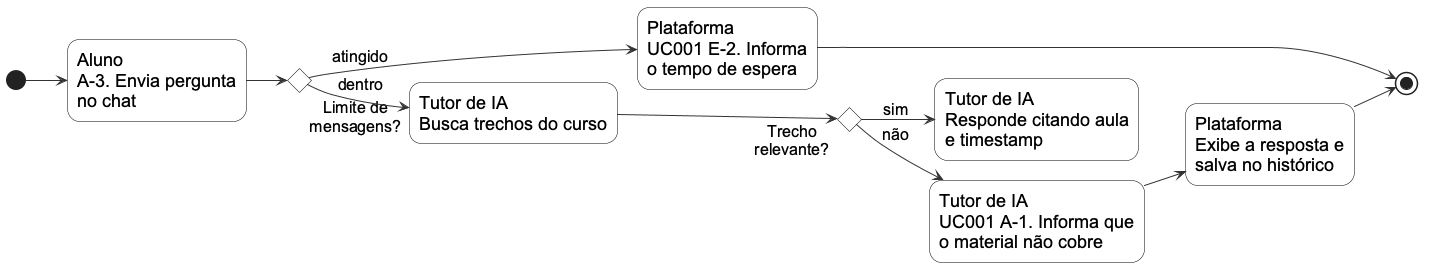

The diagram above was rendered by PlantUML. Its source (embedded in the PNG):
@startuml 11-atividades-3
left to right direction
skinparam shadowing false
skinparam defaultFontName Arial
skinparam defaultFontSize 18
skinparam ArrowFontSize 16
skinparam ArrowColor #333333
skinparam ActivityBackgroundColor white
skinparam ActivityBorderColor black
skinparam ActivityDiamondBackgroundColor white
skinparam ActivityDiamondBorderColor black

(*) --> "Aluno\nA-3. Envia pergunta\nno chat"
--> if "Limite de\nmensagens?" then
  -->[atingido] "Plataforma\nUC001 E-2. Informa\no tempo de espera"
  --> (*)
else
  -->[dentro] "Tutor de IA\nBusca trechos do curso"
  --> if "Trecho\nrelevante?" then
    -->[sim] "Tutor de IA\nResponde citando aula\ne timestamp"
  else
    -->[não] "Tutor de IA\nUC001 A-1. Informa que\no material não cobre"
  endif
  --> "Plataforma\nExibe a resposta e\nsalva no histórico"
  --> (*)
endif
@enduml